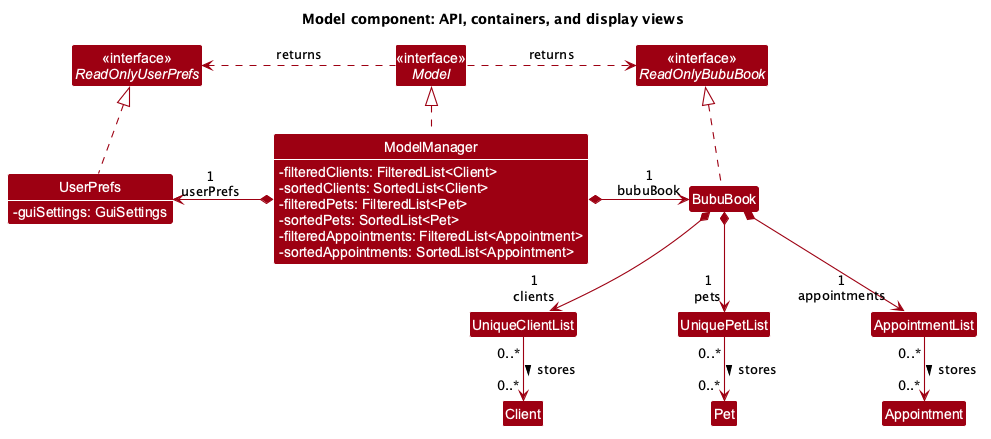

The diagram above was rendered by PlantUML. Its source (embedded in the PNG):
@startuml
' Model overview; domain attributes and participant links are expanded in BetterModelClassDiagram.
!define MODEL_COLOR #9D0012
skinparam style strictuml
skinparam arrowThickness 1.1
skinparam arrowColor MODEL_COLOR
skinparam classBackgroundColor MODEL_COLOR
skinparam class {
    FontColor #FFFFFF
    FontSize 16
    BorderThickness 1
    BorderColor #FFFFFF
    StereotypeFontColor #FFFFFF
    FontName Arial
    AttributeFontColor #FFFFFF
    AttributeFontSize 14
    AttributeFontName Arial
}
skinparam noteFontSize 14
skinparam interfaceFontStyle plain
skinparam classStereotypeFontStyle plain
skinparam DefaultTextAlignment center
skinparam Shadowing false
skinparam nodesep 100
skinparam ranksep 45
hide circle
hide empty members
skinparam classAttributeIconSize 0

title Model component: API, containers, and display views

interface Model <<interface>>
interface ReadOnlyBubuBook <<interface>>
interface ReadOnlyUserPrefs <<interface>>

class ModelManager {
    - filteredClients: FilteredList<Client>
    - sortedClients: SortedList<Client>
    - filteredPets: FilteredList<Pet>
    - sortedPets: SortedList<Pet>
    - filteredAppointments: FilteredList<Appointment>
    - sortedAppointments: SortedList<Appointment>
}

class UserPrefs {
    - guiSettings: GuiSettings
}

class BubuBook
class UniqueClientList
class UniquePetList
class AppointmentList
class Client
class Pet
class Appointment

ModelManager .up.|> Model
BubuBook .up.|> ReadOnlyBubuBook
UserPrefs .up.|> ReadOnlyUserPrefs
Model .right.> ReadOnlyBubuBook : returns
Model .left.> ReadOnlyUserPrefs : returns
ModelManager *-right-> "1\nbubuBook" BubuBook
ModelManager *-left-> "1\nuserPrefs" UserPrefs

BubuBook *-down-> "1\nclients" UniqueClientList
BubuBook *-down-> "1\npets" UniquePetList
BubuBook *-down-> "1\nappointments" AppointmentList

' Records can be shared with snapshots and other lists; membership is not composition.
UniqueClientList "0..*" --> "0..*" Client : stores >
UniquePetList "0..*" --> "0..*" Pet : stores >
AppointmentList "0..*" --> "0..*" Appointment : stores >

@enduml